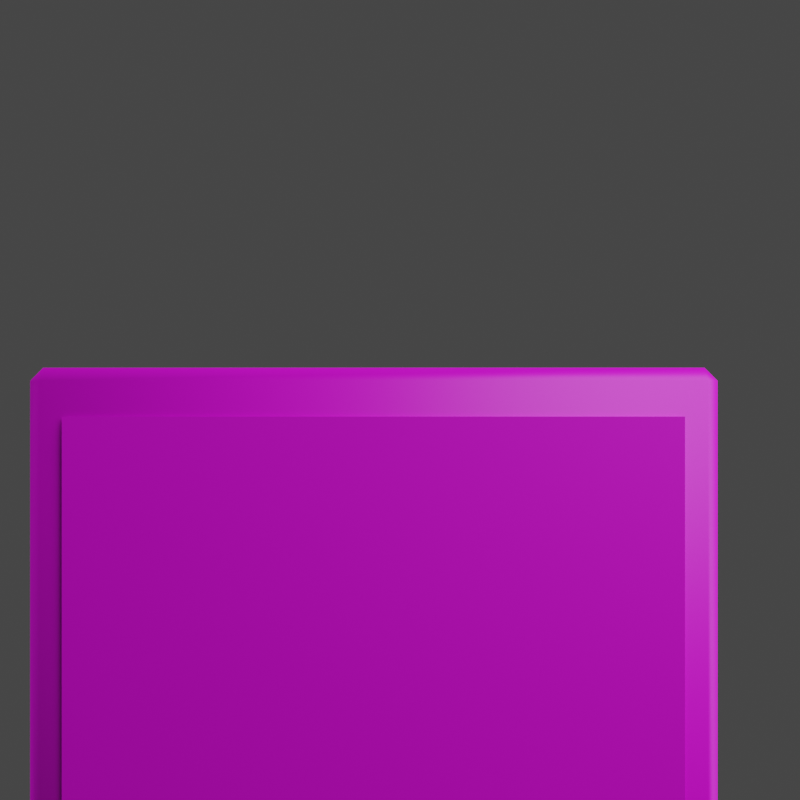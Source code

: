 # Source: Nkotas_heritage.blend  (saved by Blender 2.90.8; exported with 4.5.12 LTS)
import bpy
from mathutils import Matrix  # noqa: F401  (used for matrix-valued properties, if any)

bpy.ops.wm.read_factory_settings(use_empty=True)
scene = bpy.context.scene
scene.name = 'Scene'

# ---- collections
col_collection = bpy.data.collections.new('Collection'); scene.collection.children.link(col_collection)

# ---- images (referenced by path relative to the original .blend; pixels are not part of the script)
import os
ASSET_DIR = os.environ.get("B2B_ASSET_DIR", "")  # directory of the original .blend (textures are referenced by path, not embedded)
HERE = os.path.dirname(os.path.abspath(__file__))  # packed textures are extracted next to this script under _unpacked/

def load_image(name, relpath, width, height, colorspace="sRGB"):
    """Load a texture the original file referenced (path relative to the .blend, or extracted next to this script)."""
    p = next((c for c in (os.path.join(HERE, relpath), os.path.join(ASSET_DIR, relpath)) if relpath and os.path.exists(c)), "")
    if p:
        img = bpy.data.images.load(p, check_existing=True)
        img.name = name
    else:  # same state as the original file: an image datablock whose file is absent (Cycles renders it pink)
        img = bpy.data.images.new(name, width, height)
        img.source = "FILE"
        img.filepath = "//" + (relpath or name)
    img.colorspace_settings.name = colorspace
    return img
img_nkotas_heritage_png = load_image('nkotas_heritage.png', 'nkotas_heritage.png', 1024, 1024, 'sRGB')

# ---- materials (node trees are filled in below, after node groups)
mat_material_005 = bpy.data.materials.new('Material.005')
mat_material_005.use_transparent_shadow = False
mat_material_005.roughness = 0.5

# ---- material node trees
mat_material_005.use_nodes = True; mat_material_005.node_tree.nodes.clear()
_N = mat_material_005.node_tree.nodes; _L = mat_material_005.node_tree.links
n0 = _N.new('ShaderNodeBsdfPrincipled'); n0.name = 'Principled BSDF'; n0.location = (10, 300)
n0.distribution = 'GGX'
n0.subsurface_method = 'BURLEY'
n0.inputs[3].default_value = 1.45
n0.inputs[27].default_value = (0.0, 0.0, 0.0, 1.0)
n0.inputs[28].default_value = 1.0
n1 = _N.new('ShaderNodeOutputMaterial'); n1.name = 'Material Output'; n1.location = (300, 300)
n2 = _N.new('ShaderNodeNormalMap'); n2.name = 'Normal Map'; n2.location = (-300, -300)
n2.label = 'Normal/Map'
n2.inputs[0].default_value = 0.0
n3 = _N.new('ShaderNodeTexImage'); n3.name = 'Image Texture'; n3.location = (-300, 600)
n3.image = img_nkotas_heritage_png
_L.new(n0.outputs[0], n1.inputs[0])
_L.new(n2.outputs[0], n0.inputs[5])
_L.new(n3.outputs[0], n0.inputs[0])
n1.is_active_output = True

# ---- world
world_world = bpy.data.worlds.new('World'); scene.world = world_world
world_world.use_nodes = True; world_world.node_tree.nodes.clear()
_N = world_world.node_tree.nodes; _L = world_world.node_tree.links
n0 = _N.new('ShaderNodeOutputWorld'); n0.name = 'World Output'; n0.location = (300, 300)
n1 = _N.new('ShaderNodeBackground'); n1.name = 'Background'; n1.location = (10, 300)
n1.inputs[0].default_value = (0.05088, 0.05088, 0.05088, 1.0)
_L.new(n1.outputs[0], n0.inputs[0])
n0.is_active_output = True
world_world.color = (0.05088, 0.05088, 0.05088)
world_world.use_sun_shadow = False
world_world.sun_shadow_jitter_overblur = 0.0

# ---- cameras
cam_camera = bpy.data.cameras.new('Camera')
cam_camera.clip_end = 100.0
cam_camera.ortho_scale = 7.314

# ---- lights
light_light = bpy.data.lights.new('Light', 'AREA')
light_light.transmission_factor = 0.0
light_light.energy = 409.7
light_light.shadow_soft_size = 5.95
light_light.shadow_maximum_resolution = 0.006
light_light.use_absolute_resolution = True
light_light.size = 5.95
light_light.size_y = 0.1

# ---- meshes
me_plane_003 = bpy.data.meshes.new('Plane.003')
me_plane_003.from_pydata([(-1.134, -0.1599, 1.82), (1.14, -0.1584, 1.791), (0.864, -0.1473, 1.576), (-0.8418, -0.1473, 1.576), (-2.191, -0.1848, -2.94), (2.19, -0.1848, -2.94), (-2.191, -0.1848, 2.585), (2.19, -0.1848, 2.585), (-2.455, 0.1303, -3.141), (-2.362, 0.2234, -3.141), (-2.362, 0.1303, -3.235), (2.361, 0.1303, -3.235), (2.361, 0.2234, -3.141), (2.454, 0.1303, -3.141), (-2.455, 0.1303, 2.839), (-2.362, 0.1303, 2.932), (-2.362, 0.2234, 2.839), (2.454, 0.1303, 2.839), (2.361, 0.2234, 2.839), (2.361, 0.1303, 2.932), (-2.455, -0.06074, -3.141), (-2.455, 0.1254, -3.141), (-2.362, 0.1254, -3.235), (-2.362, -0.06074, -3.235), (2.361, -0.06074, -3.235), (2.361, 0.1254, -3.235), (2.454, 0.1254, -3.141), (2.454, -0.06074, -3.141), (-2.455, -0.06074, 2.839), (-2.362, -0.06074, 2.932), (-2.362, 0.1254, 2.932), (-2.455, 0.1254, 2.839), (2.454, -0.06074, 2.839), (2.454, 0.1254, 2.839), (2.361, 0.1254, 2.932), (2.361, -0.06074, 2.932), (-2.455, -0.06074, -3.141), (-2.362, -0.06074, -3.235), (-2.362, -0.1538, -3.141), (2.361, -0.06074, -3.235), (2.454, -0.06074, -3.141), (2.361, -0.1538, -3.141), (-2.455, -0.06074, 2.839), (-2.362, -0.1538, 2.839), (-2.362, -0.06074, 2.932), (2.454, -0.06074, 2.839), (2.361, -0.06074, 2.932), (2.361, -0.1538, 2.839)], [(1, 2), (2, 3), (3, 0)], [(4, 5, 7, 6), (10, 11, 25, 22), (35, 29, 44, 46), (28, 20, 36, 42), (13, 17, 33, 26), (19, 15, 30, 34), (9, 16, 18, 12), (23, 24, 39, 37), (38, 41, 47, 43), (27, 32, 45, 40), (8, 9, 10), (11, 12, 13), (14, 15, 16), (17, 18, 19), (20, 21, 22, 23), (24, 25, 26, 27), (28, 29, 30, 31), (32, 33, 34, 35), (36, 37, 38), (39, 40, 41), (42, 43, 44), (45, 46, 47), (16, 9, 8, 14), (9, 12, 11, 10), (12, 18, 17, 13), (18, 16, 15, 19), (31, 21, 20, 28), (22, 25, 24, 23), (26, 33, 32, 27), (34, 30, 29, 35), (14, 31, 30, 15), (33, 17, 19, 34), (13, 26, 25, 11), (21, 8, 10, 22), (42, 36, 38, 43), (37, 39, 41, 38), (40, 45, 47, 41), (46, 44, 43, 47), (35, 46, 45, 32), (39, 24, 27, 40), (23, 37, 36, 20), (44, 29, 28, 42), (14, 8, 21, 31)])
me_plane_003.polygons.foreach_set('use_smooth', [True] * 43)
_uv = me_plane_003.uv_layers.new(name='UVMap')
_uv.uv.foreach_set('vector', [0.4772, 0.5497, 0.8401, 0.5496, 0.8401, 0.9744, 0.4772, 0.9745, 0.9747, 0.4329, 0.9747, 0.7997, 0.9747, 0.7997, 0.9747, 0.4329, 0.0, 0.0, 0.0, 0.0, 0.0, 0.0, 0.0, 0.0, 0.9749, 0.4387, 0.9749, 0.9027, 0.9749, 0.9027, 0.9749, 0.4387, 0.9199, 0.4996, 0.9199, 0.03641, 0.9203, 0.03641, 0.9203, 0.4996, 0.9799, 0.02201, 0.9799, 0.3888, 0.9795, 0.3888, 0.9795, 0.02201, 0.4233, 0.03625, 0.4233, 0.5003, 0.03211, 0.5003, 0.03211, 0.03625, 0.0, 0.0, 0.0, 0.0, 0.0, 0.0, 0.0, 0.0, 0.8788, 0.4879, 0.4875, 0.4879, 0.4877, 0.02808, 0.8789, 0.02808, 0.0, 0.0, 0.0, 0.0, 0.0, 0.0, 0.0, 0.0, 0.431, 0.03593, 0.4233, 0.03625, 0.4233, 0.02871, 0.03211, 0.02871, 0.03211, 0.03625, 0.0244, 0.03593, 0.9463, 0.4983, 0.9464, 0.5061, 0.9387, 0.4989, 0.9199, 0.03641, 0.9123, 0.03586, 0.92, 0.02866, 0.9621, 0.03528, 0.9467, 0.0353, 0.9468, 0.02866, 0.9622, 0.02865, 0.9358, 0.5062, 0.9204, 0.5062, 0.9203, 0.4996, 0.9358, 0.4996, 0.9621, 0.4983, 0.9622, 0.5061, 0.9468, 0.5061, 0.9467, 0.4983, 0.9358, 0.03642, 0.9203, 0.03641, 0.9204, 0.02866, 0.9358, 0.02867, 0.8865, 0.4889, 0.8788, 0.4961, 0.8788, 0.4879, 0.4876, 0.4961, 0.4798, 0.4889, 0.4875, 0.4879, 0.992, 0.02288, 0.9994, 0.0301, 0.9901, 0.0301, 0.992, 0.4042, 0.9901, 0.3969, 0.9994, 0.3969, 0.4233, 0.5003, 0.4233, 0.03625, 0.431, 0.03593, 0.431, 0.5, 0.4233, 0.03625, 0.03211, 0.03625, 0.03211, 0.02871, 0.4233, 0.02871, 0.03211, 0.03625, 0.03211, 0.5003, 0.0244, 0.5, 0.0244, 0.03593, 0.03211, 0.5003, 0.4233, 0.5003, 0.4233, 0.5072, 0.03211, 0.5072, 0.9467, 0.4983, 0.9467, 0.0353, 0.9621, 0.03528, 0.9621, 0.4983, 0.9747, 0.4329, 0.9747, 0.7997, 0.9725, 0.7997, 0.9725, 0.4329, 0.9203, 0.4996, 0.9203, 0.03641, 0.9358, 0.03642, 0.9358, 0.4996, 0.9795, 0.02201, 0.9795, 0.3888, 0.9645, 0.3888, 0.9645, 0.02201, 0.9463, 0.4983, 0.9467, 0.4983, 0.9468, 0.5061, 0.9464, 0.5061, 0.9203, 0.03641, 0.9199, 0.03641, 0.92, 0.02866, 0.9204, 0.02866, 0.9199, 0.4996, 0.9203, 0.4996, 0.9204, 0.5062, 0.92, 0.5062, 0.9467, 0.0353, 0.9463, 0.0353, 0.9464, 0.02866, 0.9468, 0.02866, 0.9719, 0.4392, 0.9719, 0.9023, 0.9641, 0.9017, 0.9641, 0.4387, 0.8788, 0.4961, 0.4876, 0.4961, 0.4875, 0.4879, 0.8788, 0.4879, 0.9891, 0.02782, 0.9891, 0.491, 0.9813, 0.4915, 0.9813, 0.02836, 0.9901, 0.3969, 0.9901, 0.0301, 0.9994, 0.0301, 0.9994, 0.3969, 0.2992, 0.5365, 0.2992, 0.5365, 0.2992, 0.5467, 0.2992, 0.5467, 0.0, 0.0, 0.0, 0.0, 0.0, 0.0, 0.0, 0.0, 0.0, 0.0, 0.0, 0.0, 0.0, 0.0, 0.0, 0.0, 0.2992, 0.5365, 0.2992, 0.5365, 0.2992, 0.5467, 0.2992, 0.5467, 0.9463, 0.4983, 0.9463, 0.0353, 0.9467, 0.0353, 0.9467, 0.4983])
me_plane_003.materials.append(mat_material_005)
me_plane_003.use_remesh_fix_poles = True
me_plane_003.use_remesh_preserve_attributes = False
me_plane_003.use_mirror_vertex_groups = False
me_plane_003.update()
me_plane_003.normals_split_custom_set([tuple(v) for v in zip(*[iter([0.0, -1.0, 0.0, 0.0, -1.0, 0.0, 0.0, -1.0, 0.0, 0.0, -1.0, 0.0, -0.3416, 0.3416, -0.8756, 0.3416, 0.3416, -0.8756, 0.3827, 0.0, -0.9239, -0.3827, 0.0, -0.9239, 0.238, -0.3366, 0.9111, -0.238, -0.3366, 0.9111, -0.129, -0.7012, 0.7012, 0.129, -0.7012, 0.7012, -0.7173, -0.6303, 0.2971, -0.7972, 0.0, 0.6037, -0.4887, -0.4887, 0.7228, -0.3559, -0.5189, 0.7773, 0.8756, 0.3416, -0.3416, 0.8756, 0.3416, 0.3416, 0.9239, -2.393e-07, 0.3827, 0.9239, 0.0, -0.3827, 0.3416, 0.3416, 0.8756, -0.3416, 0.3416, 0.8756, -0.3827, 1.154e-05, 0.9239, 0.3827, -9.326e-07, 0.9239, -0.3416, 0.8756, -0.3416, -0.3416, 0.8756, 0.3416, 0.3416, 0.8756, 0.3416, 0.3416, 0.8756, -0.3416, -0.9239, 0.0, 0.3827, 0.9239, 0.0, 0.3827, 0.2616, -0.7421, 0.6171, -0.2616, -0.7421, 0.6171, -0.3416, -0.8756, -0.3416, 0.3416, -0.8756, -0.3416, 0.3416, -0.8756, 0.3416, -0.3416, -0.8756, 0.3416, 0.7972, 0.0, 0.6037, 0.7173, -0.6303, 0.2971, 0.3559, -0.5189, 0.7773, 0.4887, -0.4887, 0.7228, -0.8756, 0.3416, -0.3416, -0.3416, 0.8756, -0.3416, -0.3416, 0.3416, -0.8756, 0.3416, 0.3416, -0.8756, 0.3416, 0.8756, -0.3416, 0.8756, 0.3416, -0.3416, -0.8756, 0.3416, 0.3416, -0.3416, 0.3416, 0.8756, -0.3416, 0.8756, 0.3416, 0.8756, 0.3416, 0.3416, 0.3416, 0.8756, 0.3416, 0.3416, 0.3416, 0.8756, -0.7972, 0.0, 0.6037, -0.9239, 0.0, -0.3827, -0.3827, 0.0, -0.9239, -0.9239, 0.0, 0.3827, 0.9239, 0.0, 0.3827, 0.3827, 0.0, -0.9239, 0.9239, 0.0, -0.3827, 0.7972, 0.0, 0.6037, -0.7173, -0.6303, 0.2971, -0.238, -0.3366, 0.9111, -0.3827, 1.154e-05, 0.9239, -0.9239, 1.223e-05, 0.3827, 0.7173, -0.6303, 0.2971, 0.9239, -2.393e-07, 0.3827, 0.3827, -9.326e-07, 0.9239, 0.238, -0.3366, 0.9111, -0.4887, -0.4887, 0.7228, -0.2616, -0.7421, 0.6171, -0.3416, -0.8756, -0.3416, 0.2616, -0.7421, 0.6171, 0.4887, -0.4887, 0.7228, 0.3416, -0.8756, -0.3416, -0.3559, -0.5189, 0.7773, -0.3416, -0.8756, 0.3416, -0.129, -0.7012, 0.7012, 0.3559, -0.5189, 0.7773, 0.129, -0.7012, 0.7012, 0.3416, -0.8756, 0.3416, -0.3416, 0.8756, 0.3416, -0.3416, 0.8756, -0.3416, -0.8756, 0.3416, -0.3416, -0.8756, 0.3416, 0.3416, -0.3416, 0.8756, -0.3416, 0.3416, 0.8756, -0.3416, 0.3416, 0.3416, -0.8756, -0.3416, 0.3416, -0.8756, 0.3416, 0.8756, -0.3416, 0.3416, 0.8756, 0.3416, 0.8756, 0.3416, 0.3416, 0.8756, 0.3416, -0.3416, 0.3416, 0.8756, 0.3416, -0.3416, 0.8756, 0.3416, -0.3416, 0.3416, 0.8756, 0.3416, 0.3416, 0.8756, -0.9239, 1.223e-05, 0.3827, -0.9239, 0.0, -0.3827, -0.7972, 0.0, 0.6037, -0.7173, -0.6303, 0.2971, -0.3827, 0.0, -0.9239, 0.3827, 0.0, -0.9239, 0.9239, 0.0, 0.3827, -0.9239, 0.0, 0.3827, 0.9239, 0.0, -0.3827, 0.9239, -2.393e-07, 0.3827, 0.7173, -0.6303, 0.2971, 0.7972, 0.0, 0.6037, 0.3827, -9.326e-07, 0.9239, -0.3827, 1.154e-05, 0.9239, -0.238, -0.3366, 0.9111, 0.238, -0.3366, 0.9111, -0.8756, 0.3416, 0.3416, -0.9239, 1.223e-05, 0.3827, -0.3827, 1.154e-05, 0.9239, -0.3416, 0.3416, 0.8756, 0.9239, -2.393e-07, 0.3827, 0.8756, 0.3416, 0.3416, 0.3416, 0.3416, 0.8756, 0.3827, -9.326e-07, 0.9239, 0.8756, 0.3416, -0.3416, 0.9239, 0.0, -0.3827, 0.3827, 0.0, -0.9239, 0.3416, 0.3416, -0.8756, -0.9239, 0.0, -0.3827, -0.8756, 0.3416, -0.3416, -0.3416, 0.3416, -0.8756, -0.3827, 0.0, -0.9239, -0.3559, -0.5189, 0.7773, -0.4887, -0.4887, 0.7228, -0.3416, -0.8756, -0.3416, -0.3416, -0.8756, 0.3416, -0.2616, -0.7421, 0.6171, 0.2616, -0.7421, 0.6171, 0.3416, -0.8756, -0.3416, -0.3416, -0.8756, -0.3416, 0.4887, -0.4887, 0.7228, 0.3559, -0.5189, 0.7773, 0.3416, -0.8756, 0.3416, 0.3416, -0.8756, -0.3416, 0.129, -0.7012, 0.7012, -0.129, -0.7012, 0.7012, -0.3416, -0.8756, 0.3416, 0.3416, -0.8756, 0.3416, 0.238, -0.3366, 0.9111, 0.129, -0.7012, 0.7012, 0.3559, -0.5189, 0.7773, 0.7173, -0.6303, 0.2971, 0.2616, -0.7421, 0.6171, 0.9239, 0.0, 0.3827, 0.7972, 0.0, 0.6037, 0.4887, -0.4887, 0.7228, -0.9239, 0.0, 0.3827, -0.2616, -0.7421, 0.6171, -0.4887, -0.4887, 0.7228, -0.7972, 0.0, 0.6037, -0.129, -0.7012, 0.7012, -0.238, -0.3366, 0.9111, -0.7173, -0.6303, 0.2971, -0.3559, -0.5189, 0.7773, -0.8756, 0.3416, 0.3416, -0.8756, 0.3416, -0.3416, -0.9239, 0.0, -0.3827, -0.9239, 1.223e-05, 0.3827])] * 3)])

# ---- objects
ob_light = bpy.data.objects.new('Light', light_light)
ob_camera = bpy.data.objects.new('Camera', cam_camera)
ob_plane_003 = bpy.data.objects.new('Plane.003', me_plane_003)

# ---- transforms, parenting, visibility, modifiers, constraints
ob_light.location = (4.076, -2.76, 4.806)
ob_light.rotation_euler = (0.7537, -0.537, 1.369)
ob_light.lock_rotations_4d = False
ob_light.empty_display_type = 'ARROWS'
ob_light.color = (0.0, 0.0, 0.0, 0.0)
ob_light.lineart.crease_threshold = 0.0
ob_camera.location = (0.07595, -3.257, 1.1)
ob_camera.rotation_euler = (1.571, -0.0, 0.0)
ob_camera.scale = (1.0, 1.0, 1.0)
ob_camera.lock_rotations_4d = False
ob_camera.empty_display_type = 'ARROWS'
ob_camera.color = (0.0, 0.0, 0.0, 0.0)
ob_camera.display_type = 'WIRE'
ob_camera.lineart.crease_threshold = 0.0
ob_plane_003.location = (0.0, 0.0, 0.0)
ob_plane_003.rotation_euler = (-1.629e-07, 0.0, 0.0)
ob_plane_003.scale = (0.4074, 0.4074, 0.4074)
ob_plane_003.color = (0.8, 0.8, 0.8, 1.0)
ob_plane_003.lineart.crease_threshold = 0.0

# ---- collection membership
col_collection.objects.link(ob_light)
col_collection.objects.link(ob_camera)
col_collection.objects.link(ob_plane_003)

# ---- scene / render settings (as saved in the file)
scene.camera = ob_camera
scene.frame_start = 1; scene.frame_end = 250; scene.frame_set(1)
scene.render.engine = 'BLENDER_EEVEE_NEXT'
scene.render.resolution_x = 1080
scene.render.film_transparent = True
scene.cycles.use_denoising = False
scene.cycles.samples = 128
scene.cycles.sampling_pattern = 'TABULATED_SOBOL'
scene.cycles.use_adaptive_sampling = False
scene.cycles.use_light_tree = False
scene.view_settings.view_transform = 'Filmic'
bpy.context.view_layer.update()
